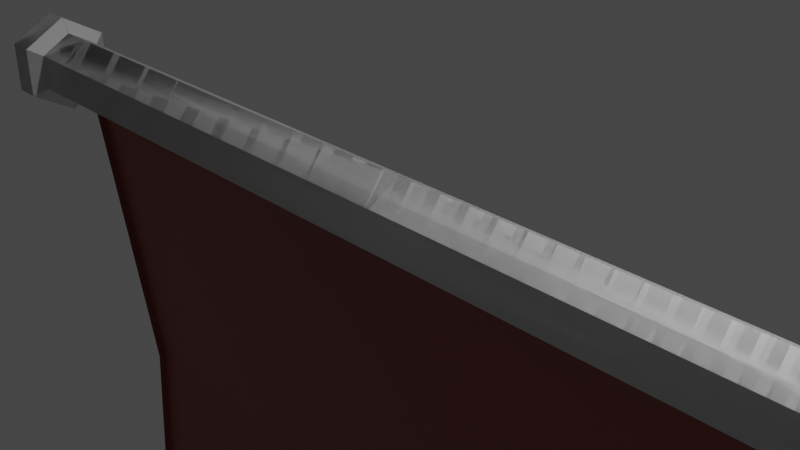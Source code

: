 # Source: banner.blend  (saved by Blender 3.1.7; exported with 4.5.12 LTS)
import bpy
from mathutils import Matrix  # noqa: F401  (used for matrix-valued properties, if any)

bpy.ops.wm.read_factory_settings(use_empty=True)
scene = bpy.context.scene
scene.name = 'Scene'

# ---- collections
col_collection = bpy.data.collections.new('Collection'); scene.collection.children.link(col_collection)

# ---- materials (node trees are filled in below, after node groups)
mat_material_001 = bpy.data.materials.new('Material.001')
mat_material_001.use_transparent_shadow = False
mat_material_002 = bpy.data.materials.new('Material.002')
mat_material_002.use_transparent_shadow = False

# ---- material node trees
mat_material_001.use_nodes = True; mat_material_001.node_tree.nodes.clear()
_N = mat_material_001.node_tree.nodes; _L = mat_material_001.node_tree.links
n0 = _N.new('ShaderNodeBsdfPrincipled'); n0.name = 'Principled BSDF'; n0.location = (10, 300)
n0.distribution = 'GGX'
n0.subsurface_method = 'RANDOM_WALK_SKIN'
n0.inputs[3].default_value = 1.45
n0.inputs[27].default_value = (0.0, 0.0, 0.0, 1.0)
n0.inputs[28].default_value = 1.0
n1 = _N.new('ShaderNodeOutputMaterial'); n1.name = 'Material Output'; n1.location = (300, 300)
_L.new(n0.outputs[0], n1.inputs[0])
n1.is_active_output = True
mat_material_002.use_nodes = True; mat_material_002.node_tree.nodes.clear()
_N = mat_material_002.node_tree.nodes; _L = mat_material_002.node_tree.links
n0 = _N.new('ShaderNodeBsdfPrincipled'); n0.name = 'Principled BSDF'; n0.location = (10, 300)
n0.distribution = 'GGX'
n0.subsurface_method = 'RANDOM_WALK_SKIN'
n0.inputs[0].default_value = (0.2668, 0.06306, 0.05388, 1.0)
n0.inputs[3].default_value = 1.45
n0.inputs[27].default_value = (0.0, 0.0, 0.0, 1.0)
n0.inputs[28].default_value = 1.0
n1 = _N.new('ShaderNodeOutputMaterial'); n1.name = 'Material Output'; n1.location = (300, 300)
_L.new(n0.outputs[0], n1.inputs[0])
n1.is_active_output = True

# ---- world
world_world = bpy.data.worlds.new('World'); scene.world = world_world
world_world.use_nodes = True; world_world.node_tree.nodes.clear()
_N = world_world.node_tree.nodes; _L = world_world.node_tree.links
n0 = _N.new('ShaderNodeOutputWorld'); n0.name = 'World Output'; n0.location = (300, 300)
n1 = _N.new('ShaderNodeBackground'); n1.name = 'Background'; n1.location = (10, 300)
n1.inputs[0].default_value = (0.05088, 0.05088, 0.05088, 1.0)
_L.new(n1.outputs[0], n0.inputs[0])
n0.is_active_output = True
world_world.color = (0.05088, 0.05088, 0.05088)
world_world.use_sun_shadow = False
world_world.sun_shadow_jitter_overblur = 0.0

# ---- cameras
cam_camera = bpy.data.cameras.new('Camera')
cam_camera.clip_end = 100.0
cam_camera.ortho_scale = 7.314

# ---- lights
light_light = bpy.data.lights.new('Light', 'POINT')
light_light.transmission_factor = 0.0
light_light.energy = 1000.0
light_light.shadow_soft_size = 0.1
light_light.shadow_maximum_resolution = 0.006
light_light.use_absolute_resolution = True

# ---- meshes
me_cylinder = bpy.data.meshes.new('Cylinder')
me_cylinder.from_pydata([(0.0, 1.0, 1.0), (0.866, 0.5, 1.0), (0.866, -0.5, 1.0), (-8.742e-08, -1.0, 1.0), (-0.866, -0.5, 1.0), (-0.866, 0.5, 1.0), (-7.775e-10, 1.42, 1.02), (1.229, 0.7098, 1.02), (1.229, -0.7098, 1.02), (-1.249e-07, -1.42, 1.02), (-1.229, -0.7098, 1.02), (-1.229, 0.7098, 1.02), (-5.42e-08, 1.42, 1.073), (1.229, 0.7098, 1.073), (1.229, -0.7098, 1.073), (-1.783e-07, -1.42, 1.073), (-1.229, -0.7098, 1.073), (-1.229, 0.7098, 1.073), (-6.706e-08, 1.162, 1.096), (1.006, 0.5808, 1.096), (1.006, -0.5808, 1.096), (-1.686e-07, -1.162, 1.096), (-1.006, -0.5808, 1.096), (-1.006, 0.5808, 1.096), (-6.123e-08, 0.6543, 1.111), (0.5667, 0.3272, 1.111), (0.5667, -0.3272, 1.111), (-1.184e-07, -0.6543, 1.111), (-0.5667, -0.3272, 1.111), (-0.5667, 0.3272, 1.111), (0.0, 1.0, 0.0), (0.866, 0.5, 0.0), (0.866, -0.5, 0.0), (-8.742e-08, -1.0, 0.0), (-0.866, -0.5, 0.0), (-0.866, 0.5, 0.0), (0.0, -1.0, 1.0), (0.866, -0.5, 1.0), (0.866, 0.5, 1.0), (-8.742e-08, 1.0, 1.0), (-0.866, 0.5, 1.0), (-0.866, -0.5, 1.0), (-7.775e-10, -1.42, 1.02), (1.229, -0.7098, 1.02), (1.229, 0.7098, 1.02), (-1.249e-07, 1.42, 1.02), (-1.229, 0.7098, 1.02), (-1.229, -0.7098, 1.02), (-5.42e-08, -1.42, 1.073), (1.229, -0.7098, 1.073), (1.229, 0.7098, 1.073), (-1.783e-07, 1.42, 1.073), (-1.229, 0.7098, 1.073), (-1.229, -0.7098, 1.073), (-6.706e-08, -1.162, 1.096), (1.006, -0.5808, 1.096), (1.006, 0.5808, 1.096), (-1.686e-07, 1.162, 1.096), (-1.006, 0.5808, 1.096), (-1.006, -0.5808, 1.096), (-6.123e-08, -0.6543, 1.111), (0.5667, -0.3272, 1.111), (0.5667, 0.3272, 1.111), (-1.184e-07, 0.6543, 1.111), (-0.5667, 0.3272, 1.111), (-0.5667, -0.3272, 1.111), (0.0, -1.0, 0.0), (0.866, -0.5, 0.0), (0.866, 0.5, 0.0), (-8.742e-08, 1.0, 0.0), (-0.866, 0.5, 0.0), (-0.866, -0.5, 0.0), (0.0, 1.0, -1.0), (0.866, 0.5, -1.0), (0.866, -0.5, -1.0), (-8.742e-08, -1.0, -1.0), (-0.866, -0.5, -1.0), (-0.866, 0.5, -1.0), (-7.775e-10, 1.42, -1.02), (1.229, 0.7098, -1.02), (1.229, -0.7098, -1.02), (-1.249e-07, -1.42, -1.02), (-1.229, -0.7098, -1.02), (-1.229, 0.7098, -1.02), (-5.42e-08, 1.42, -1.073), (1.229, 0.7098, -1.073), (1.229, -0.7098, -1.073), (-1.783e-07, -1.42, -1.073), (-1.229, -0.7098, -1.073), (-1.229, 0.7098, -1.073), (-6.706e-08, 1.162, -1.096), (1.006, 0.5808, -1.096), (1.006, -0.5808, -1.096), (-1.686e-07, -1.162, -1.096), (-1.006, -0.5808, -1.096), (-1.006, 0.5808, -1.096), (-6.123e-08, 0.6543, -1.111), (0.5667, 0.3272, -1.111), (0.5667, -0.3272, -1.111), (-1.184e-07, -0.6543, -1.111), (-0.5667, -0.3272, -1.111), (-0.5667, 0.3272, -1.111), (0.0, -1.0, -1.0), (0.866, -0.5, -1.0), (0.866, 0.5, -1.0), (-8.742e-08, 1.0, -1.0), (-0.866, 0.5, -1.0), (-0.866, -0.5, -1.0), (-7.775e-10, -1.42, -1.02), (1.229, -0.7098, -1.02), (1.229, 0.7098, -1.02), (-1.249e-07, 1.42, -1.02), (-1.229, 0.7098, -1.02), (-1.229, -0.7098, -1.02), (-5.42e-08, -1.42, -1.073), (1.229, -0.7098, -1.073), (1.229, 0.7098, -1.073), (-1.783e-07, 1.42, -1.073), (-1.229, 0.7098, -1.073), (-1.229, -0.7098, -1.073), (-6.706e-08, -1.162, -1.096), (1.006, -0.5808, -1.096), (1.006, 0.5808, -1.096), (-1.686e-07, 1.162, -1.096), (-1.006, 0.5808, -1.096), (-1.006, -0.5808, -1.096), (-6.123e-08, -0.6543, -1.111), (0.5667, -0.3272, -1.111), (0.5667, 0.3272, -1.111), (-1.184e-07, 0.6543, -1.111), (-0.5667, 0.3272, -1.111), (-0.5667, -0.3272, -1.111), (2.613e-07, -1.0, -0.9231), (0.866, -0.5, -0.9231), (0.866, 0.5, -0.9231), (1.739e-07, 1.0, -0.9231), (-0.866, 0.5, -0.9231), (-0.866, -0.5, -0.9231), (-2.613e-07, -1.0, 0.9231), (0.866, -0.5, 0.9231), (0.866, 0.5, 0.9231), (-3.487e-07, 1.0, 0.9231), (-0.866, 0.5, 0.9231), (-0.866, -0.5, 0.9231), (0.6071, -9.501, -0.8526), (0.6071, -9.501, 0.9937), (0.367, -17.44, -0.8708), (0.367, -17.44, 0.9755), (-0.7438, -25.25, -0.9886), (-0.7438, -25.25, 0.8577), (-0.606, -37.59, -1.019), (-0.606, -37.59, 0.8274), (1.305, -52.48, 0.07167), (1.305, -54.42, -0.8515), (1.305, -52.21, 0.9948), (0.2027, -1.0, 6.273e-10), (0.2027, -1.0, -0.9231), (0.2027, -1.0, 0.9231), (0.8098, -9.501, 0.07051), (0.8098, -9.501, -0.8526), (0.8098, -9.501, 0.9937), (0.5697, -17.44, 0.05238), (0.5697, -17.44, -0.8708), (0.5697, -17.44, 0.9755), (-0.5411, -25.25, -0.06547), (-0.5411, -25.25, -0.9886), (-0.5411, -25.25, 0.8577), (-0.4032, -37.59, -0.09576), (-0.4032, -37.59, -1.019), (-0.4032, -37.59, 0.8274), (1.507, -52.48, 0.07167), (1.507, -54.42, -0.8515), (1.507, -52.21, 0.9948)], [], [(30, 0, 1, 31), (31, 1, 2, 32), (32, 2, 3, 33), (33, 3, 4, 34), (2, 1, 7, 8), (34, 4, 5, 35), (35, 5, 0, 30), (9, 8, 14, 15), (5, 4, 10, 11), (1, 0, 6, 7), (3, 2, 8, 9), (0, 5, 11, 6), (4, 3, 9, 10), (14, 13, 19, 20), (7, 6, 12, 13), (6, 11, 17, 12), (10, 9, 15, 16), (8, 7, 13, 14), (11, 10, 16, 17), (19, 18, 24, 25), (17, 16, 22, 23), (15, 14, 20, 21), (13, 12, 18, 19), (12, 17, 23, 18), (16, 15, 21, 22), (25, 24, 29, 28, 27, 26), (18, 23, 29, 24), (22, 21, 27, 28), (20, 19, 25, 26), (23, 22, 28, 29), (21, 20, 26, 27), (138, 139, 37, 36), (139, 140, 38, 37), (140, 141, 39, 38), (141, 142, 40, 39), (38, 44, 43, 37), (142, 143, 41, 40), (143, 138, 36, 41), (45, 51, 50, 44), (41, 47, 46, 40), (37, 43, 42, 36), (39, 45, 44, 38), (36, 42, 47, 41), (40, 46, 45, 39), (50, 56, 55, 49), (43, 49, 48, 42), (42, 48, 53, 47), (46, 52, 51, 45), (44, 50, 49, 43), (47, 53, 52, 46), (55, 61, 60, 54), (53, 59, 58, 52), (51, 57, 56, 50), (49, 55, 54, 48), (48, 54, 59, 53), (52, 58, 57, 51), (61, 62, 63, 64, 65, 60), (54, 60, 65, 59), (58, 64, 63, 57), (56, 62, 61, 55), (59, 65, 64, 58), (57, 63, 62, 56), (30, 31, 73, 72), (31, 32, 74, 73), (32, 33, 75, 74), (33, 34, 76, 75), (74, 80, 79, 73), (34, 35, 77, 76), (35, 30, 72, 77), (81, 87, 86, 80), (77, 83, 82, 76), (73, 79, 78, 72), (75, 81, 80, 74), (72, 78, 83, 77), (76, 82, 81, 75), (86, 92, 91, 85), (79, 85, 84, 78), (78, 84, 89, 83), (82, 88, 87, 81), (80, 86, 85, 79), (83, 89, 88, 82), (91, 97, 96, 90), (89, 95, 94, 88), (87, 93, 92, 86), (85, 91, 90, 84), (84, 90, 95, 89), (88, 94, 93, 87), (97, 98, 99, 100, 101, 96), (90, 96, 101, 95), (94, 100, 99, 93), (92, 98, 97, 91), (95, 101, 100, 94), (93, 99, 98, 92), (132, 102, 103, 133), (133, 103, 104, 134), (134, 104, 105, 135), (135, 105, 106, 136), (104, 103, 109, 110), (136, 106, 107, 137), (137, 107, 102, 132), (111, 110, 116, 117), (107, 106, 112, 113), (103, 102, 108, 109), (105, 104, 110, 111), (102, 107, 113, 108), (106, 105, 111, 112), (116, 115, 121, 122), (109, 108, 114, 115), (108, 113, 119, 114), (112, 111, 117, 118), (110, 109, 115, 116), (113, 112, 118, 119), (121, 120, 126, 127), (119, 118, 124, 125), (117, 116, 122, 123), (115, 114, 120, 121), (114, 119, 125, 120), (118, 117, 123, 124), (127, 126, 131, 130, 129, 128), (120, 125, 131, 126), (124, 123, 129, 130), (122, 121, 127, 128), (125, 124, 130, 131), (123, 122, 128, 129), (71, 137, 132, 66), (70, 136, 137, 71), (69, 135, 136, 70), (68, 134, 135, 69), (67, 133, 134, 68), (66, 132, 133, 67), (71, 66, 138, 143), (70, 71, 143, 142), (69, 70, 142, 141), (68, 69, 141, 140), (67, 68, 140, 139), (66, 67, 139, 138), (149, 151, 169, 166), (138, 145, 160, 157), (153, 150, 168, 171), (146, 144, 159, 162), (151, 154, 172, 169), (145, 147, 163, 160), (148, 146, 162, 165), (154, 152, 170, 172), (132, 66, 155, 156), (152, 153, 171, 170), (155, 157, 160, 158), (156, 155, 158, 159), (158, 160, 163, 161), (159, 158, 161, 162), (161, 163, 166, 164), (162, 161, 164, 165), (164, 166, 169, 167), (165, 164, 167, 168), (167, 169, 172, 170), (168, 167, 170, 171), (66, 138, 157, 155), (144, 132, 156, 159), (150, 148, 165, 168), (147, 149, 166, 163)])
me_cylinder.polygons.foreach_set('material_index', [0, 0, 0, 0, 0, 0, 0, 0, 0, 0, 0, 0, 0, 0, 0, 0, 0, 0, 0, 0, 0, 0, 0, 0, 0, 0, 0, 0, 0, 0, 0, 0, 0, 0, 0, 0, 0, 0, 0, 0, 0, 0, 0, 0, 0, 0, 0, 0, 0, 0, 0, 0, 0, 0, 0, 0, 0, 0, 0, 0, 0, 0, 0, 0, 0, 0, 0, 0, 0, 0, 0, 0, 0, 0, 0, 0, 0, 0, 0, 0, 0, 0, 0, 0, 0, 0, 0, 0, 0, 0, 0, 0, 0, 0, 0, 0, 0, 0, 0, 0, 0, 0, 0, 0, 0, 0, 0, 0, 0, 0, 0, 0, 0, 0, 0, 0, 0, 0, 0, 0, 0, 0, 0, 0, 0, 0, 0, 0, 0, 0, 0, 0, 0, 0, 0, 0, 1, 1, 1, 1, 1, 1, 1, 1, 0, 1, 1, 1, 1, 1, 1, 1, 1, 1, 1, 1, 0, 1, 1, 1])
_uv = me_cylinder.uv_layers.new(name='UVMap')
_uv.uv.foreach_set('vector', [1.0, 0.75, 1.0, 1.0, 0.8333, 1.0, 0.8333, 0.75, 0.8333, 0.75, 0.8333, 1.0, 0.6667, 1.0, 0.6667, 0.75, 0.6667, 0.75, 0.6667, 1.0, 0.5, 1.0, 0.5, 0.75, 0.5, 0.75, 0.5, 1.0, 0.3333, 1.0, 0.3333, 0.75, 0.6667, 1.0, 0.8333, 1.0, 0.8333, 1.0, 0.6667, 1.0, 0.3333, 0.75, 0.3333, 1.0, 0.1667, 1.0, 0.1667, 0.75, 0.1667, 0.75, 0.1667, 1.0, -8.941e-08, 1.0, -8.941e-08, 0.75, 0.5, 1.0, 0.6667, 1.0, 0.6667, 1.0, 0.5, 1.0, 0.1667, 1.0, 0.3333, 1.0, 0.3333, 1.0, 0.1667, 1.0, 0.8333, 1.0, 1.0, 1.0, 1.0, 1.0, 0.8333, 1.0, 0.5, 1.0, 0.6667, 1.0, 0.6667, 1.0, 0.5, 1.0, -8.941e-08, 1.0, 0.1667, 1.0, 0.1667, 1.0, -8.941e-08, 1.0, 0.3333, 1.0, 0.5, 1.0, 0.5, 1.0, 0.3333, 1.0, 0.6667, 1.0, 0.8333, 1.0, 0.8333, 1.0, 0.6667, 1.0, 0.8333, 1.0, 1.0, 1.0, 1.0, 1.0, 0.8333, 1.0, -8.941e-08, 1.0, 0.1667, 1.0, 0.1667, 1.0, -8.941e-08, 1.0, 0.3333, 1.0, 0.5, 1.0, 0.5, 1.0, 0.3333, 1.0, 0.6667, 1.0, 0.8333, 1.0, 0.8333, 1.0, 0.6667, 1.0, 0.1667, 1.0, 0.3333, 1.0, 0.3333, 1.0, 0.1667, 1.0, 0.8333, 1.0, 1.0, 1.0, 1.0, 1.0, 0.8333, 1.0, 0.1667, 1.0, 0.3333, 1.0, 0.3333, 1.0, 0.1667, 1.0, 0.5, 1.0, 0.6667, 1.0, 0.6667, 1.0, 0.5, 1.0, 0.8333, 1.0, 1.0, 1.0, 1.0, 1.0, 0.8333, 1.0, -8.941e-08, 1.0, 0.1667, 1.0, 0.1667, 1.0, -8.941e-08, 1.0, 0.3333, 1.0, 0.5, 1.0, 0.5, 1.0, 0.3333, 1.0, 0.4578, 0.37, 0.25, 0.49, 0.04215, 0.37, 0.04215, 0.13, 0.25, 0.01, 0.4578, 0.13, -8.941e-08, 1.0, 0.1667, 1.0, 0.1667, 1.0, -8.941e-08, 1.0, 0.3333, 1.0, 0.5, 1.0, 0.5, 1.0, 0.3333, 1.0, 0.6667, 1.0, 0.8333, 1.0, 0.8333, 1.0, 0.6667, 1.0, 0.1667, 1.0, 0.3333, 1.0, 0.3333, 1.0, 0.1667, 1.0, 0.5, 1.0, 0.6667, 1.0, 0.6667, 1.0, 0.5, 1.0, 1.0, 0.875, 0.8333, 0.875, 0.8333, 1.0, 1.0, 1.0, 0.8333, 0.875, 0.6667, 0.875, 0.6667, 1.0, 0.8333, 1.0, 0.6667, 0.875, 0.5, 0.875, 0.5, 1.0, 0.6667, 1.0, 0.5, 0.875, 0.3333, 0.875, 0.3333, 1.0, 0.5, 1.0, 0.6667, 1.0, 0.6667, 1.0, 0.8333, 1.0, 0.8333, 1.0, 0.3333, 0.875, 0.1667, 0.875, 0.1667, 1.0, 0.3333, 1.0, 0.1667, 0.875, -8.941e-08, 0.875, -8.941e-08, 1.0, 0.1667, 1.0, 0.5, 1.0, 0.5, 1.0, 0.6667, 1.0, 0.6667, 1.0, 0.1667, 1.0, 0.1667, 1.0, 0.3333, 1.0, 0.3333, 1.0, 0.8333, 1.0, 0.8333, 1.0, 1.0, 1.0, 1.0, 1.0, 0.5, 1.0, 0.5, 1.0, 0.6667, 1.0, 0.6667, 1.0, -8.941e-08, 1.0, -8.941e-08, 1.0, 0.1667, 1.0, 0.1667, 1.0, 0.3333, 1.0, 0.3333, 1.0, 0.5, 1.0, 0.5, 1.0, 0.6667, 1.0, 0.6667, 1.0, 0.8333, 1.0, 0.8333, 1.0, 0.8333, 1.0, 0.8333, 1.0, 1.0, 1.0, 1.0, 1.0, -8.941e-08, 1.0, -8.941e-08, 1.0, 0.1667, 1.0, 0.1667, 1.0, 0.3333, 1.0, 0.3333, 1.0, 0.5, 1.0, 0.5, 1.0, 0.6667, 1.0, 0.6667, 1.0, 0.8333, 1.0, 0.8333, 1.0, 0.1667, 1.0, 0.1667, 1.0, 0.3333, 1.0, 0.3333, 1.0, 0.8333, 1.0, 0.8333, 1.0, 1.0, 1.0, 1.0, 1.0, 0.1667, 1.0, 0.1667, 1.0, 0.3333, 1.0, 0.3333, 1.0, 0.5, 1.0, 0.5, 1.0, 0.6667, 1.0, 0.6667, 1.0, 0.8333, 1.0, 0.8333, 1.0, 1.0, 1.0, 1.0, 1.0, -8.941e-08, 1.0, -8.941e-08, 1.0, 0.1667, 1.0, 0.1667, 1.0, 0.3333, 1.0, 0.3333, 1.0, 0.5, 1.0, 0.5, 1.0, 0.4578, 0.37, 0.4578, 0.13, 0.25, 0.01, 0.04215, 0.13, 0.04215, 0.37, 0.25, 0.49, -8.941e-08, 1.0, -8.941e-08, 1.0, 0.1667, 1.0, 0.1667, 1.0, 0.3333, 1.0, 0.3333, 1.0, 0.5, 1.0, 0.5, 1.0, 0.6667, 1.0, 0.6667, 1.0, 0.8333, 1.0, 0.8333, 1.0, 0.1667, 1.0, 0.1667, 1.0, 0.3333, 1.0, 0.3333, 1.0, 0.5, 1.0, 0.5, 1.0, 0.6667, 1.0, 0.6667, 1.0, 1.0, 0.75, 0.8333, 0.75, 0.8333, 1.0, 1.0, 1.0, 0.8333, 0.75, 0.6667, 0.75, 0.6667, 1.0, 0.8333, 1.0, 0.6667, 0.75, 0.5, 0.75, 0.5, 1.0, 0.6667, 1.0, 0.5, 0.75, 0.3333, 0.75, 0.3333, 1.0, 0.5, 1.0, 0.6667, 1.0, 0.6667, 1.0, 0.8333, 1.0, 0.8333, 1.0, 0.3333, 0.75, 0.1667, 0.75, 0.1667, 1.0, 0.3333, 1.0, 0.1667, 0.75, -8.941e-08, 0.75, -8.941e-08, 1.0, 0.1667, 1.0, 0.5, 1.0, 0.5, 1.0, 0.6667, 1.0, 0.6667, 1.0, 0.1667, 1.0, 0.1667, 1.0, 0.3333, 1.0, 0.3333, 1.0, 0.8333, 1.0, 0.8333, 1.0, 1.0, 1.0, 1.0, 1.0, 0.5, 1.0, 0.5, 1.0, 0.6667, 1.0, 0.6667, 1.0, -8.941e-08, 1.0, -8.941e-08, 1.0, 0.1667, 1.0, 0.1667, 1.0, 0.3333, 1.0, 0.3333, 1.0, 0.5, 1.0, 0.5, 1.0, 0.6667, 1.0, 0.6667, 1.0, 0.8333, 1.0, 0.8333, 1.0, 0.8333, 1.0, 0.8333, 1.0, 1.0, 1.0, 1.0, 1.0, -8.941e-08, 1.0, -8.941e-08, 1.0, 0.1667, 1.0, 0.1667, 1.0, 0.3333, 1.0, 0.3333, 1.0, 0.5, 1.0, 0.5, 1.0, 0.6667, 1.0, 0.6667, 1.0, 0.8333, 1.0, 0.8333, 1.0, 0.1667, 1.0, 0.1667, 1.0, 0.3333, 1.0, 0.3333, 1.0, 0.8333, 1.0, 0.8333, 1.0, 1.0, 1.0, 1.0, 1.0, 0.1667, 1.0, 0.1667, 1.0, 0.3333, 1.0, 0.3333, 1.0, 0.5, 1.0, 0.5, 1.0, 0.6667, 1.0, 0.6667, 1.0, 0.8333, 1.0, 0.8333, 1.0, 1.0, 1.0, 1.0, 1.0, -8.941e-08, 1.0, -8.941e-08, 1.0, 0.1667, 1.0, 0.1667, 1.0, 0.3333, 1.0, 0.3333, 1.0, 0.5, 1.0, 0.5, 1.0, 0.4578, 0.37, 0.4578, 0.13, 0.25, 0.01, 0.04215, 0.13, 0.04215, 0.37, 0.25, 0.49, -8.941e-08, 1.0, -8.941e-08, 1.0, 0.1667, 1.0, 0.1667, 1.0, 0.3333, 1.0, 0.3333, 1.0, 0.5, 1.0, 0.5, 1.0, 0.6667, 1.0, 0.6667, 1.0, 0.8333, 1.0, 0.8333, 1.0, 0.1667, 1.0, 0.1667, 1.0, 0.3333, 1.0, 0.3333, 1.0, 0.5, 1.0, 0.5, 1.0, 0.6667, 1.0, 0.6667, 1.0, 1.0, 0.875, 1.0, 1.0, 0.8333, 1.0, 0.8333, 0.875, 0.8333, 0.875, 0.8333, 1.0, 0.6667, 1.0, 0.6667, 0.875, 0.6667, 0.875, 0.6667, 1.0, 0.5, 1.0, 0.5, 0.875, 0.5, 0.875, 0.5, 1.0, 0.3333, 1.0, 0.3333, 0.875, 0.6667, 1.0, 0.8333, 1.0, 0.8333, 1.0, 0.6667, 1.0, 0.3333, 0.875, 0.3333, 1.0, 0.1667, 1.0, 0.1667, 0.875, 0.1667, 0.875, 0.1667, 1.0, -8.941e-08, 1.0, -8.941e-08, 0.875, 0.5, 1.0, 0.6667, 1.0, 0.6667, 1.0, 0.5, 1.0, 0.1667, 1.0, 0.3333, 1.0, 0.3333, 1.0, 0.1667, 1.0, 0.8333, 1.0, 1.0, 1.0, 1.0, 1.0, 0.8333, 1.0, 0.5, 1.0, 0.6667, 1.0, 0.6667, 1.0, 0.5, 1.0, -8.941e-08, 1.0, 0.1667, 1.0, 0.1667, 1.0, -8.941e-08, 1.0, 0.3333, 1.0, 0.5, 1.0, 0.5, 1.0, 0.3333, 1.0, 0.6667, 1.0, 0.8333, 1.0, 0.8333, 1.0, 0.6667, 1.0, 0.8333, 1.0, 1.0, 1.0, 1.0, 1.0, 0.8333, 1.0, -8.941e-08, 1.0, 0.1667, 1.0, 0.1667, 1.0, -8.941e-08, 1.0, 0.3333, 1.0, 0.5, 1.0, 0.5, 1.0, 0.3333, 1.0, 0.6667, 1.0, 0.8333, 1.0, 0.8333, 1.0, 0.6667, 1.0, 0.1667, 1.0, 0.3333, 1.0, 0.3333, 1.0, 0.1667, 1.0, 0.8333, 1.0, 1.0, 1.0, 1.0, 1.0, 0.8333, 1.0, 0.1667, 1.0, 0.3333, 1.0, 0.3333, 1.0, 0.1667, 1.0, 0.5, 1.0, 0.6667, 1.0, 0.6667, 1.0, 0.5, 1.0, 0.8333, 1.0, 1.0, 1.0, 1.0, 1.0, 0.8333, 1.0, -8.941e-08, 1.0, 0.1667, 1.0, 0.1667, 1.0, -8.941e-08, 1.0, 0.3333, 1.0, 0.5, 1.0, 0.5, 1.0, 0.3333, 1.0, 0.4578, 0.37, 0.25, 0.49, 0.04215, 0.37, 0.04215, 0.13, 0.25, 0.01, 0.4578, 0.13, -8.941e-08, 1.0, 0.1667, 1.0, 0.1667, 1.0, -8.941e-08, 1.0, 0.3333, 1.0, 0.5, 1.0, 0.5, 1.0, 0.3333, 1.0, 0.6667, 1.0, 0.8333, 1.0, 0.8333, 1.0, 0.6667, 1.0, 0.1667, 1.0, 0.3333, 1.0, 0.3333, 1.0, 0.1667, 1.0, 0.5, 1.0, 0.6667, 1.0, 0.6667, 1.0, 0.5, 1.0, 0.1667, 0.75, 0.1667, 0.875, -8.941e-08, 0.875, -8.941e-08, 0.75, 0.3333, 0.75, 0.3333, 0.875, 0.1667, 0.875, 0.1667, 0.75, 0.5, 0.75, 0.5, 0.875, 0.3333, 0.875, 0.3333, 0.75, 0.6667, 0.75, 0.6667, 0.875, 0.5, 0.875, 0.5, 0.75, 0.8333, 0.75, 0.8333, 0.875, 0.6667, 0.875, 0.6667, 0.75, 1.0, 0.75, 1.0, 0.875, 0.8333, 0.875, 0.8333, 0.75, 0.1667, 0.75, -8.941e-08, 0.75, -8.941e-08, 0.875, 0.1667, 0.875, 0.3333, 0.75, 0.1667, 0.75, 0.1667, 0.875, 0.3333, 0.875, 0.5, 0.75, 0.3333, 0.75, 0.3333, 0.875, 0.5, 0.875, 0.6667, 0.75, 0.5, 0.75, 0.5, 0.875, 0.6667, 0.875, 0.8333, 0.75, 0.6667, 0.75, 0.6667, 0.875, 0.8333, 0.875, 1.0, 0.75, 0.8333, 0.75, 0.8333, 0.875, 1.0, 0.875, 0.0, 0.0, 0.0, 0.0, 0.0, 0.0, 0.0, 0.0, 0.0, 0.0, 0.0, 0.0, 0.0, 0.0, 0.0, 0.0, 0.0, 0.0, 0.0, 0.0, 0.0, 0.0, 0.0, 0.0, 0.0, 0.0, 0.0, 0.0, 0.0, 0.0, 0.0, 0.0, 0.0, 0.0, 0.0, 0.0, 0.0, 0.0, 0.0, 0.0, 0.0, 0.0, 0.0, 0.0, 0.0, 0.0, 0.0, 0.0, 0.0, 0.0, 0.0, 0.0, 0.0, 0.0, 0.0, 0.0, 0.0, 0.0, 0.0, 0.0, 0.0, 0.0, 0.0, 0.0, 1.0, 0.875, 1.0, 0.75, 1.0, 0.75, 1.0, 0.875, 0.0, 0.0, 0.0, 0.0, 0.0, 0.0, 0.0, 0.0, -8.941e-08, 0.75, -8.941e-08, 0.875, -8.941e-08, 0.875, -8.941e-08, 0.75, -8.941e-08, 0.875, -8.941e-08, 0.75, -8.941e-08, 0.75, -8.941e-08, 0.875, -8.941e-08, 0.75, -8.941e-08, 0.875, -8.941e-08, 0.875, -8.941e-08, 0.75, -8.941e-08, 0.875, -8.941e-08, 0.75, -8.941e-08, 0.75, -8.941e-08, 0.875, -8.941e-08, 0.75, -8.941e-08, 0.875, -8.941e-08, 0.875, -8.941e-08, 0.75, -8.941e-08, 0.875, -8.941e-08, 0.75, -8.941e-08, 0.75, -8.941e-08, 0.875, -8.941e-08, 0.75, -8.941e-08, 0.875, -8.941e-08, 0.875, -8.941e-08, 0.75, -8.941e-08, 0.875, -8.941e-08, 0.75, -8.941e-08, 0.75, -8.941e-08, 0.875, -8.941e-08, 0.75, -8.941e-08, 0.875, -8.941e-08, 0.875, -8.941e-08, 0.75, -8.941e-08, 0.875, -8.941e-08, 0.75, -8.941e-08, 0.75, -8.941e-08, 0.875, 1.0, 0.75, 1.0, 0.875, 1.0, 0.875, 1.0, 0.75, 0.0, 0.0, 0.0, 0.0, 0.0, 0.0, 0.0, 0.0, 0.0, 0.0, 0.0, 0.0, 0.0, 0.0, 0.0, 0.0, 0.0, 0.0, 0.0, 0.0, 0.0, 0.0, 0.0, 0.0])
me_cylinder.materials.append(mat_material_001)
me_cylinder.materials.append(mat_material_002)
me_cylinder.use_remesh_fix_poles = True
me_cylinder.use_remesh_preserve_attributes = False
me_cylinder.update()

# ---- objects
ob_light = bpy.data.objects.new('Light', light_light)
ob_camera = bpy.data.objects.new('Camera', cam_camera)
ob_cylinder = bpy.data.objects.new('Cylinder', me_cylinder)

# ---- transforms, parenting, visibility, modifiers, constraints
ob_light.location = (4.076, 1.005, 5.904)
ob_light.rotation_euler = (0.6503, 0.05522, 1.866)
ob_light.lock_rotations_4d = False
ob_light.empty_display_type = 'ARROWS'
ob_light.color = (0.0, 0.0, 0.0, 0.0)
ob_light.lineart.crease_threshold = 0.0
ob_camera.location = (7.359, -6.926, 4.958)
ob_camera.rotation_euler = (1.109, 0.0, 0.8149)
ob_camera.lock_rotations_4d = False
ob_camera.empty_display_type = 'ARROWS'
ob_camera.color = (0.0, 0.0, 0.0, 0.0)
ob_camera.display_type = 'WIRE'
ob_camera.lineart.crease_threshold = 0.0
ob_cylinder.location = (0.0, 0.0, 0.0)
ob_cylinder.rotation_euler = (1.571, -0.0, 1.571)
ob_cylinder.scale = (0.4733, 0.4733, 6.685)

# ---- collection membership
col_collection.objects.link(ob_light)
col_collection.objects.link(ob_camera)
col_collection.objects.link(ob_cylinder)

# ---- scene / render settings (as saved in the file)
scene.camera = ob_camera
scene.frame_start = 1; scene.frame_end = 250; scene.frame_set(1)
scene.render.engine = 'BLENDER_EEVEE_NEXT'
scene.cycles.sampling_pattern = 'TABULATED_SOBOL'
scene.cycles.use_light_tree = False
scene.view_settings.view_transform = 'Filmic'
bpy.context.view_layer.update()
